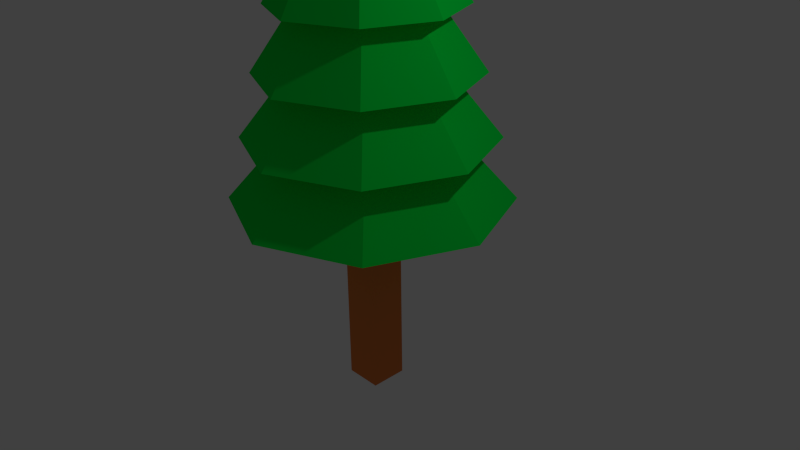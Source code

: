 # Source: Tree2.blend  (saved by Blender 2.75.0; exported with 4.5.12 LTS)
import bpy
from mathutils import Matrix  # noqa: F401  (used for matrix-valued properties, if any)

bpy.ops.wm.read_factory_settings(use_empty=True)
scene = bpy.context.scene
scene.name = 'Scene'

# ---- collections
col_collection_1 = bpy.data.collections.new('Collection 1'); scene.collection.children.link(col_collection_1)

# ---- materials (node trees are filled in below, after node groups)
mat_bark = bpy.data.materials.new('Bark')
mat_bark.alpha_threshold = 0.0
mat_bark.use_transparent_shadow = False
mat_bark.diffuse_color = (0.8, 0.2172, 0.05785, 1.0)
mat_bark.roughness = 0.5
mat_bark.line_color = (0.0, 0.0, 0.0, 1.0)
mat_leaves = bpy.data.materials.new('Leaves')
mat_leaves.alpha_threshold = 0.0
mat_leaves.use_transparent_shadow = False
mat_leaves.diffuse_color = (0.0, 0.8, 0.05878, 1.0)
mat_leaves.roughness = 0.5

# ---- material node trees

# ---- world
world_world = bpy.data.worlds.new('World'); scene.world = world_world
world_world.color = (0.05088, 0.05088, 0.05088)
world_world.use_sun_shadow = False
world_world.sun_shadow_jitter_overblur = 0.0
world_world.cycles.sampling_method = 'MANUAL'
world_world.cycles.sample_map_resolution = 256

# ---- cameras
cam_camera = bpy.data.cameras.new('Camera')
cam_camera.clip_end = 100.0
cam_camera.lens = 35.0
cam_camera.sensor_width = 32.0
cam_camera.sensor_height = 18.0
cam_camera.ortho_scale = 7.314
cam_camera.dof.focus_distance = 0.0
cam_camera.dof.aperture_fstop = 128.0

# ---- lights
light_lamp = bpy.data.lights.new('Lamp', 'POINT')
light_lamp.transmission_factor = 0.0
light_lamp.cutoff_distance = 30.0
light_lamp.energy = 100.0
light_lamp.shadow_buffer_clip_start = 1.001
light_lamp.shadow_soft_size = 0.1
light_lamp.shadow_maximum_resolution = 0.006
light_lamp.use_absolute_resolution = True
light_lamp.cycles.use_multiple_importance_sampling = False

# ---- meshes
me_cube = bpy.data.meshes.new('Cube')
me_cube.from_pydata([(1.0, 1.0, -7.36), (1.0, -1.0, -7.36), (-1.0, -1.0, -7.36), (-1.0, 1.0, -7.36), (1.0, 1.0, 19.76), (1.0, -1.0, 19.76), (-1.0, -1.0, 19.76), (-1.0, 1.0, 19.76), (0.0, 4.045, 16.18), (2.861, 2.861, 16.18), (4.045, -1.768e-07, 16.18), (2.861, -2.861, 16.18), (-3.537e-07, -4.045, 16.18), (0.0, 0.0, 24.27), (-2.861, -2.861, 16.18), (-4.045, 4.824e-08, 16.18), (-2.861, 2.861, 16.18), (0.0, 4.855, 12.95), (3.433, 3.433, 12.95), (4.855, -2.122e-07, 12.95), (3.433, -3.433, 12.95), (-4.244e-07, -4.855, 12.95), (0.0, 0.0, 21.04), (-3.433, -3.433, 12.95), (-4.855, 5.789e-08, 12.95), (-3.433, 3.433, 12.95), (0.0, 5.664, 9.709), (4.005, 4.005, 9.709), (5.664, -2.476e-07, 9.709), (4.005, -4.005, 9.709), (-4.951e-07, -5.664, 9.709), (0.0, 0.0, 17.8), (-4.005, -4.005, 9.709), (-5.664, 6.754e-08, 9.709), (-4.005, 4.005, 9.709), (0.0, 6.473, 6.473), (4.577, 4.577, 6.473), (6.473, -2.829e-07, 6.473), (4.577, -4.577, 6.473), (-5.659e-07, -6.473, 6.473), (0.0, 0.0, 14.56), (-4.577, -4.577, 6.473), (-6.473, 7.719e-08, 6.473), (-4.577, 4.577, 6.473), (0.0, 7.282, 3.236), (5.149, 5.149, 3.236), (7.282, -3.183e-07, 3.236), (5.149, -5.149, 3.236), (-6.366e-07, -7.282, 3.236), (0.0, 0.0, 11.33), (-5.149, -5.149, 3.236), (-7.282, 8.684e-08, 3.236), (-5.149, 5.149, 3.236)], [], [(0, 1, 2, 3), (4, 7, 6, 5), (0, 4, 5, 1), (1, 5, 6, 2), (2, 6, 7, 3), (4, 0, 3, 7), (15, 13, 16), (8, 13, 9), (14, 13, 15), (12, 13, 14), (11, 13, 12), (10, 13, 11), (16, 13, 8), (9, 13, 10), (8, 9, 10, 11, 12, 14, 15, 16), (24, 22, 25), (17, 22, 18), (23, 22, 24), (21, 22, 23), (20, 22, 21), (19, 22, 20), (25, 22, 17), (18, 22, 19), (17, 18, 19, 20, 21, 23, 24, 25), (33, 31, 34), (26, 31, 27), (32, 31, 33), (30, 31, 32), (29, 31, 30), (28, 31, 29), (34, 31, 26), (27, 31, 28), (26, 27, 28, 29, 30, 32, 33, 34), (42, 40, 43), (35, 40, 36), (41, 40, 42), (39, 40, 41), (38, 40, 39), (37, 40, 38), (43, 40, 35), (36, 40, 37), (35, 36, 37, 38, 39, 41, 42, 43), (51, 49, 52), (44, 49, 45), (50, 49, 51), (48, 49, 50), (47, 49, 48), (46, 49, 47), (52, 49, 44), (45, 49, 46), (44, 45, 46, 47, 48, 50, 51, 52)])
me_cube.polygons.foreach_set('material_index', [0, 0, 0, 0, 0, 0, 1, 1, 1, 1, 1, 1, 1, 1, 1, 1, 1, 1, 1, 1, 1, 1, 1, 1, 1, 1, 1, 1, 1, 1, 1, 1, 1, 1, 1, 1, 1, 1, 1, 1, 1, 1, 1, 1, 1, 1, 1, 1, 1, 1, 1])
me_cube.materials.append(mat_bark)
me_cube.materials.append(mat_leaves)
me_cube.use_remesh_preserve_volume = False
me_cube.use_remesh_preserve_attributes = False
me_cube.use_mirror_vertex_groups = False
me_cube.update()

# ---- objects
ob_cube = bpy.data.objects.new('Cube', me_cube)
ob_lamp = bpy.data.objects.new('Lamp', light_lamp)
ob_camera = bpy.data.objects.new('Camera', cam_camera)

# ---- transforms, parenting, visibility, modifiers, constraints
ob_cube.location = (0.0, 0.0, 0.0)
ob_cube.scale = (0.2472, 0.2472, 0.2472)
ob_cube.lock_rotations_4d = False
ob_cube.empty_display_type = 'ARROWS'
ob_cube.lineart.crease_threshold = 0.0
ob_lamp.location = (4.076, 1.005, 5.904)
ob_lamp.rotation_euler = (0.6503, 0.05522, 1.866)
ob_lamp.lock_rotations_4d = False
ob_lamp.empty_display_type = 'ARROWS'
ob_lamp.color = (0.0, 0.0, 0.0, 0.0)
ob_lamp.lineart.crease_threshold = 0.0
ob_camera.location = (7.481, -6.508, 5.344)
ob_camera.rotation_euler = (1.109, 0.01082, 0.8149)
ob_camera.lock_rotations_4d = False
ob_camera.empty_display_type = 'ARROWS'
ob_camera.color = (0.0, 0.0, 0.0, 0.0)
ob_camera.display_type = 'WIRE'
ob_camera.lineart.crease_threshold = 0.0

# ---- collection membership
col_collection_1.objects.link(ob_cube)
col_collection_1.objects.link(ob_lamp)
col_collection_1.objects.link(ob_camera)

# ---- scene / render settings (as saved in the file)
scene.camera = ob_camera
scene.frame_start = 1; scene.frame_end = 250; scene.frame_set(1)
scene.render.engine = 'BLENDER_EEVEE_NEXT'
scene.render.resolution_percentage = 50
scene.render.dither_intensity = 0.0
scene.cycles.use_denoising = False
scene.cycles.samples = 10
scene.cycles.sampling_pattern = 'TABULATED_SOBOL'
scene.cycles.light_sampling_threshold = 0.0
scene.cycles.use_adaptive_sampling = False
scene.cycles.use_light_tree = False
scene.cycles.blur_glossy = 0.0
scene.cycles.pixel_filter_type = 'GAUSSIAN'
scene.cycles.sample_clamp_indirect = 0.0
scene.view_settings.view_transform = 'Standard'
bpy.context.view_layer.update()
